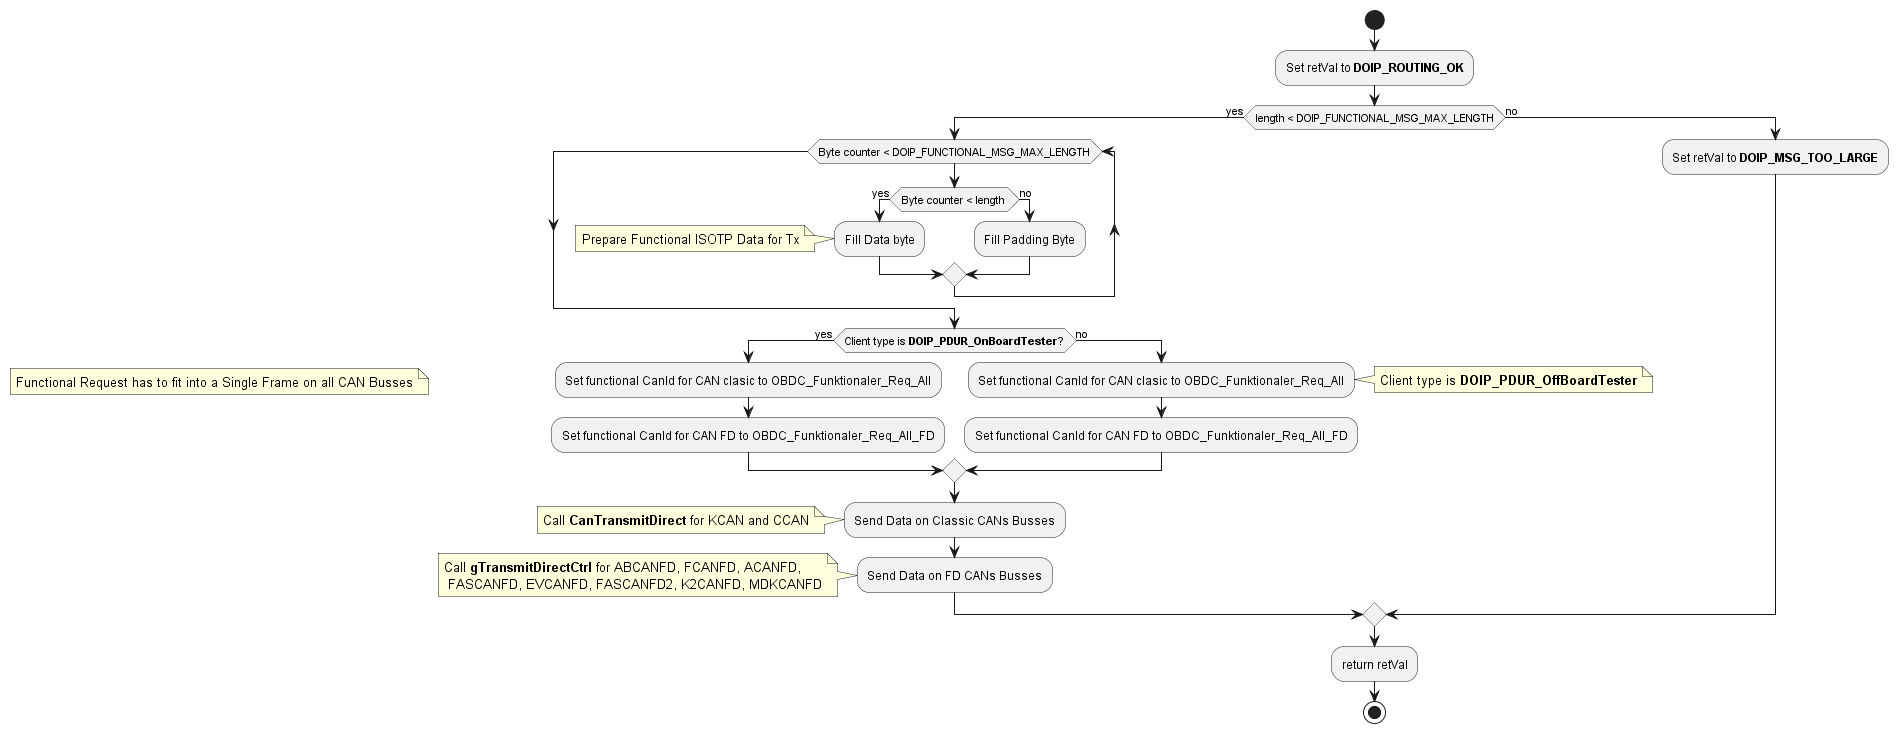

The diagram above was rendered by PlantUML. Its source (embedded in the PNG):
@startuml "diagram_DoIP_TP_TransmitFunctionalRequest.png"
start
	:Set retVal to **DOIP_ROUTING_OK**;
	if (length < DOIP_FUNCTIONAL_MSG_MAX_LENGTH) then (yes)
	note left: Functional Request has to fit into a Single Frame on all CAN Busses
	while (Byte counter < DOIP_FUNCTIONAL_MSG_MAX_LENGTH)
		if (Byte counter < length ) then (yes)
			:Fill Data byte;
			note left: Prepare Functional ISOTP Data for Tx
		else (no)
			:Fill Padding Byte;
		endif
	endwhile
	
		if (Client type is **DOIP_PDUR_OnBoardTester**?) then (yes)
			:Set functional CanId for CAN clasic to OBDC_Funktionaler_Req_All;
			:Set functional CanId for CAN FD to OBDC_Funktionaler_Req_All_FD;
		else (no)
			:Set functional CanId for CAN clasic to OBDC_Funktionaler_Req_All;
			note right: Client type is **DOIP_PDUR_OffBoardTester**
			:Set functional CanId for CAN FD to OBDC_Funktionaler_Req_All_FD;
		endif
		:Send Data on Classic CANs Busses;
		note left: Call **CanTransmitDirect** for KCAN and CCAN
		:Send Data on FD CANs Busses;
		note left: Call **gTransmitDirectCtrl** for ABCANFD, FCANFD, ACANFD, \n FASCANFD, EVCANFD, FASCANFD2, K2CANFD, MDKCANFD
	else (no)
		:Set retVal to **DOIP_MSG_TOO_LARGE**;
	endif
	:return retVal;
stop
@enduml